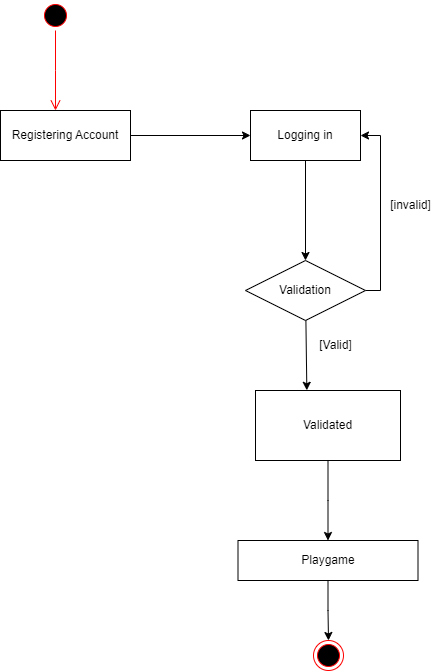

The diagram above was exported from draw.io. Its source (the exported page's mxGraphModel, read from the mxfile embedded in the PNG):
<mxGraphModel dx="1050" dy="557" grid="1" gridSize="10" guides="1" tooltips="1" connect="1" arrows="1" fold="1" page="1" pageScale="1" pageWidth="850" pageHeight="1100" background="none" math="0" shadow="0">
  <root>
    <mxCell id="0" />
    <mxCell id="1" parent="0" />
    <mxCell id="PTxC82zZXrDHgQ8T32fE-7" value="" style="ellipse;html=1;shape=startState;fillColor=#000000;strokeColor=#ff0000;" parent="1" vertex="1">
      <mxGeometry x="230" y="100" width="30" height="30" as="geometry" />
    </mxCell>
    <mxCell id="PTxC82zZXrDHgQ8T32fE-8" value="" style="edgeStyle=orthogonalEdgeStyle;html=1;verticalAlign=bottom;endArrow=open;endSize=8;strokeColor=#ff0000;rounded=0;" parent="1" source="PTxC82zZXrDHgQ8T32fE-7" edge="1">
      <mxGeometry relative="1" as="geometry">
        <mxPoint x="245" y="210" as="targetPoint" />
        <Array as="points">
          <mxPoint x="245" y="170" />
        </Array>
      </mxGeometry>
    </mxCell>
    <mxCell id="PTxC82zZXrDHgQ8T32fE-15" style="edgeStyle=orthogonalEdgeStyle;rounded=0;orthogonalLoop=1;jettySize=auto;html=1;entryX=0;entryY=0.5;entryDx=0;entryDy=0;" parent="1" source="PTxC82zZXrDHgQ8T32fE-12" target="PTxC82zZXrDHgQ8T32fE-13" edge="1">
      <mxGeometry relative="1" as="geometry" />
    </mxCell>
    <mxCell id="PTxC82zZXrDHgQ8T32fE-12" value="Registering Account" style="html=1;whiteSpace=wrap;" parent="1" vertex="1">
      <mxGeometry x="190" y="210" width="130" height="50" as="geometry" />
    </mxCell>
    <mxCell id="PTxC82zZXrDHgQ8T32fE-18" style="edgeStyle=orthogonalEdgeStyle;rounded=0;orthogonalLoop=1;jettySize=auto;html=1;entryX=0.5;entryY=0;entryDx=0;entryDy=0;" parent="1" source="PTxC82zZXrDHgQ8T32fE-13" target="PTxC82zZXrDHgQ8T32fE-17" edge="1">
      <mxGeometry relative="1" as="geometry" />
    </mxCell>
    <mxCell id="PTxC82zZXrDHgQ8T32fE-13" value="Logging in" style="html=1;whiteSpace=wrap;" parent="1" vertex="1">
      <mxGeometry x="440" y="210" width="110" height="50" as="geometry" />
    </mxCell>
    <mxCell id="PTxC82zZXrDHgQ8T32fE-24" style="edgeStyle=orthogonalEdgeStyle;rounded=0;orthogonalLoop=1;jettySize=auto;html=1;" parent="1" source="PTxC82zZXrDHgQ8T32fE-16" edge="1">
      <mxGeometry relative="1" as="geometry">
        <mxPoint x="517.5" y="640" as="targetPoint" />
      </mxGeometry>
    </mxCell>
    <mxCell id="PTxC82zZXrDHgQ8T32fE-16" value="Validated" style="html=1;whiteSpace=wrap;" parent="1" vertex="1">
      <mxGeometry x="445" y="490" width="145" height="70" as="geometry" />
    </mxCell>
    <mxCell id="PTxC82zZXrDHgQ8T32fE-19" style="edgeStyle=orthogonalEdgeStyle;rounded=0;orthogonalLoop=1;jettySize=auto;html=1;entryX=1;entryY=0.5;entryDx=0;entryDy=0;" parent="1" source="PTxC82zZXrDHgQ8T32fE-17" target="PTxC82zZXrDHgQ8T32fE-13" edge="1">
      <mxGeometry relative="1" as="geometry">
        <Array as="points">
          <mxPoint x="570" y="390" />
          <mxPoint x="570" y="235" />
        </Array>
      </mxGeometry>
    </mxCell>
    <mxCell id="PTxC82zZXrDHgQ8T32fE-21" style="rounded=0;orthogonalLoop=1;jettySize=auto;html=1;entryX=0.354;entryY=-0.003;entryDx=0;entryDy=0;entryPerimeter=0;" parent="1" source="PTxC82zZXrDHgQ8T32fE-17" target="PTxC82zZXrDHgQ8T32fE-16" edge="1">
      <mxGeometry relative="1" as="geometry" />
    </mxCell>
    <mxCell id="PTxC82zZXrDHgQ8T32fE-17" value="Validation" style="shape=rhombus;perimeter=rhombusPerimeter;whiteSpace=wrap;html=1;align=center;" parent="1" vertex="1">
      <mxGeometry x="435" y="360" width="120" height="60" as="geometry" />
    </mxCell>
    <mxCell id="PTxC82zZXrDHgQ8T32fE-20" value="[invalid]" style="text;html=1;align=center;verticalAlign=middle;resizable=0;points=[];autosize=1;strokeColor=none;fillColor=none;" parent="1" vertex="1">
      <mxGeometry x="570" y="290" width="60" height="30" as="geometry" />
    </mxCell>
    <mxCell id="PTxC82zZXrDHgQ8T32fE-22" value="[Valid]" style="text;html=1;align=center;verticalAlign=middle;resizable=0;points=[];autosize=1;strokeColor=none;fillColor=none;" parent="1" vertex="1">
      <mxGeometry x="495" y="430" width="60" height="30" as="geometry" />
    </mxCell>
    <mxCell id="PTxC82zZXrDHgQ8T32fE-27" value="" style="edgeStyle=orthogonalEdgeStyle;rounded=0;orthogonalLoop=1;jettySize=auto;html=1;" parent="1" source="PTxC82zZXrDHgQ8T32fE-25" target="PTxC82zZXrDHgQ8T32fE-26" edge="1">
      <mxGeometry relative="1" as="geometry" />
    </mxCell>
    <mxCell id="PTxC82zZXrDHgQ8T32fE-25" value="Playgame" style="whiteSpace=wrap;html=1;align=center;" parent="1" vertex="1">
      <mxGeometry x="427.5" y="640" width="180" height="40" as="geometry" />
    </mxCell>
    <mxCell id="PTxC82zZXrDHgQ8T32fE-26" value="" style="ellipse;html=1;shape=endState;fillColor=#000000;strokeColor=#ff0000;" parent="1" vertex="1">
      <mxGeometry x="503" y="740" width="30" height="30" as="geometry" />
    </mxCell>
  </root>
</mxGraphModel>